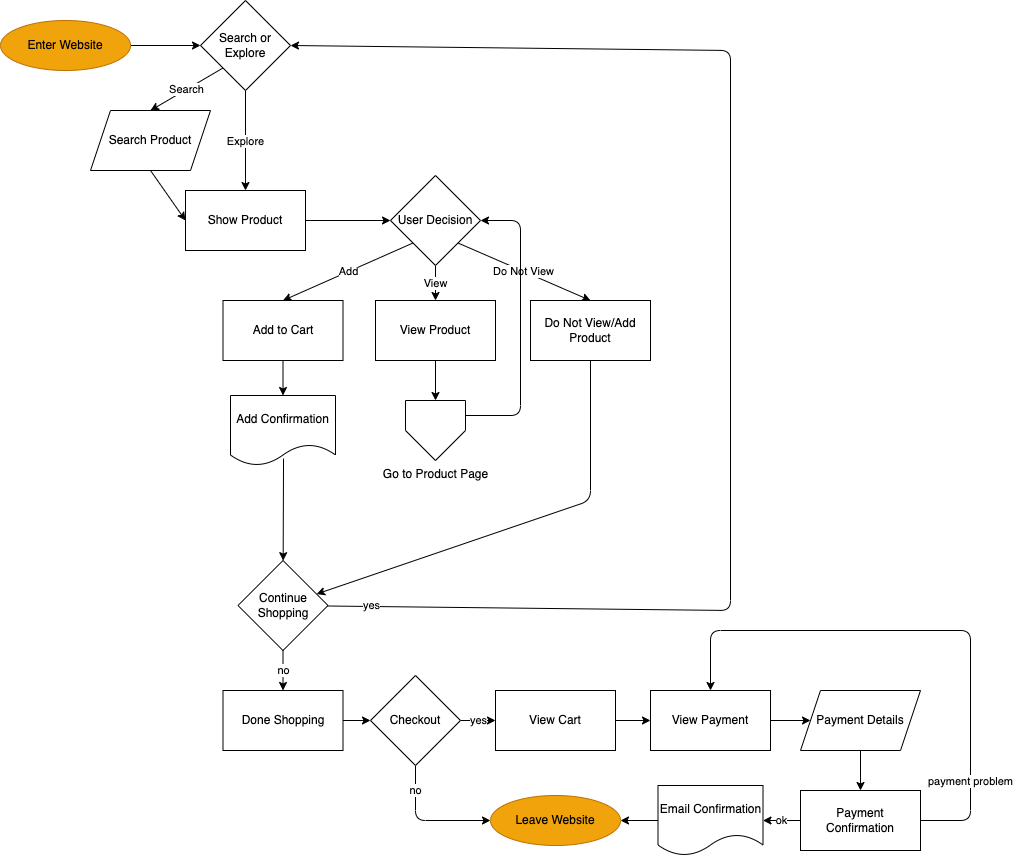

The diagram above was exported from draw.io. Its source (the exported page's mxGraphModel, read from the mxfile embedded in the PNG):
<mxGraphModel dx="1398" dy="828" grid="1" gridSize="10" guides="1" tooltips="1" connect="1" arrows="1" fold="1" page="1" pageScale="1" pageWidth="850" pageHeight="1100" math="0" shadow="0">
  <root>
    <mxCell id="0" />
    <mxCell id="1" parent="0" />
    <mxCell id="17" style="edgeStyle=none;html=1;entryX=0;entryY=0.5;entryDx=0;entryDy=0;" edge="1" parent="1" source="2" target="3">
      <mxGeometry relative="1" as="geometry" />
    </mxCell>
    <mxCell id="2" value="Enter Website" style="ellipse;whiteSpace=wrap;html=1;strokeColor=#BD7000;fillColor=#f0a30a;fontColor=#000000;" parent="1" vertex="1">
      <mxGeometry x="30" y="50" width="130" height="50" as="geometry" />
    </mxCell>
    <mxCell id="18" value="Search" style="edgeStyle=none;html=1;exitX=0;exitY=1;exitDx=0;exitDy=0;entryX=0.5;entryY=0;entryDx=0;entryDy=0;" edge="1" parent="1" source="3" target="4">
      <mxGeometry relative="1" as="geometry" />
    </mxCell>
    <mxCell id="20" value="Explore" style="edgeStyle=none;html=1;entryX=0.5;entryY=0;entryDx=0;entryDy=0;" edge="1" parent="1" source="3" target="5">
      <mxGeometry relative="1" as="geometry" />
    </mxCell>
    <mxCell id="3" value="Search or Explore" style="rhombus;whiteSpace=wrap;html=1;" vertex="1" parent="1">
      <mxGeometry x="230" y="30" width="90" height="90" as="geometry" />
    </mxCell>
    <mxCell id="19" style="edgeStyle=none;html=1;entryX=0;entryY=0.5;entryDx=0;entryDy=0;exitX=0.5;exitY=1;exitDx=0;exitDy=0;" edge="1" parent="1" source="4" target="5">
      <mxGeometry relative="1" as="geometry">
        <mxPoint x="150" y="280" as="targetPoint" />
        <mxPoint x="193" y="200" as="sourcePoint" />
      </mxGeometry>
    </mxCell>
    <mxCell id="4" value="Search Product" style="shape=parallelogram;perimeter=parallelogramPerimeter;whiteSpace=wrap;html=1;fixedSize=1;" vertex="1" parent="1">
      <mxGeometry x="120" y="140" width="120" height="60" as="geometry" />
    </mxCell>
    <mxCell id="21" style="edgeStyle=none;html=1;entryX=0;entryY=0.5;entryDx=0;entryDy=0;" edge="1" parent="1" source="5" target="6">
      <mxGeometry relative="1" as="geometry" />
    </mxCell>
    <mxCell id="5" value="Show Product" style="rounded=0;whiteSpace=wrap;html=1;" vertex="1" parent="1">
      <mxGeometry x="215" y="220" width="120" height="60" as="geometry" />
    </mxCell>
    <mxCell id="22" value="Add" style="edgeStyle=none;html=1;exitX=0;exitY=1;exitDx=0;exitDy=0;entryX=0.5;entryY=0;entryDx=0;entryDy=0;" edge="1" parent="1" source="6" target="8">
      <mxGeometry relative="1" as="geometry" />
    </mxCell>
    <mxCell id="23" value="View" style="edgeStyle=none;html=1;" edge="1" parent="1" source="6" target="10">
      <mxGeometry relative="1" as="geometry" />
    </mxCell>
    <mxCell id="24" value="Do Not View" style="edgeStyle=none;html=1;exitX=1;exitY=1;exitDx=0;exitDy=0;entryX=0.5;entryY=0;entryDx=0;entryDy=0;" edge="1" parent="1" source="6" target="12">
      <mxGeometry relative="1" as="geometry" />
    </mxCell>
    <mxCell id="6" value="User Decision" style="rhombus;whiteSpace=wrap;html=1;" vertex="1" parent="1">
      <mxGeometry x="420" y="205" width="90" height="90" as="geometry" />
    </mxCell>
    <mxCell id="27" value="" style="edgeStyle=none;html=1;exitX=0.505;exitY=0.9;exitDx=0;exitDy=0;exitPerimeter=0;" edge="1" parent="1" source="7" target="13">
      <mxGeometry relative="1" as="geometry" />
    </mxCell>
    <mxCell id="7" value="Add Confirmation" style="shape=document;whiteSpace=wrap;html=1;boundedLbl=1;" vertex="1" parent="1">
      <mxGeometry x="260" y="425" width="105" height="70" as="geometry" />
    </mxCell>
    <mxCell id="26" value="" style="edgeStyle=none;html=1;" edge="1" parent="1" source="8" target="7">
      <mxGeometry relative="1" as="geometry" />
    </mxCell>
    <mxCell id="8" value="Add to Cart" style="rounded=0;whiteSpace=wrap;html=1;" vertex="1" parent="1">
      <mxGeometry x="252.5" y="330" width="120" height="60" as="geometry" />
    </mxCell>
    <mxCell id="28" value="" style="edgeStyle=none;html=1;" edge="1" parent="1" source="10" target="11">
      <mxGeometry relative="1" as="geometry" />
    </mxCell>
    <mxCell id="10" value="View Product" style="rounded=0;whiteSpace=wrap;html=1;" vertex="1" parent="1">
      <mxGeometry x="405" y="330" width="120" height="60" as="geometry" />
    </mxCell>
    <mxCell id="29" style="edgeStyle=none;html=1;exitX=1;exitY=0.25;exitDx=0;exitDy=0;entryX=1;entryY=0.5;entryDx=0;entryDy=0;" edge="1" parent="1" source="11" target="6">
      <mxGeometry relative="1" as="geometry">
        <Array as="points">
          <mxPoint x="550" y="445" />
          <mxPoint x="550" y="250" />
        </Array>
      </mxGeometry>
    </mxCell>
    <mxCell id="11" value="Go to Product Page" style="verticalLabelPosition=bottom;verticalAlign=top;html=1;shape=offPageConnector;rounded=0;size=0.5;" vertex="1" parent="1">
      <mxGeometry x="435" y="430" width="60" height="60" as="geometry" />
    </mxCell>
    <mxCell id="25" style="edgeStyle=none;html=1;" edge="1" parent="1" source="12" target="13">
      <mxGeometry relative="1" as="geometry">
        <Array as="points">
          <mxPoint x="620" y="530" />
        </Array>
      </mxGeometry>
    </mxCell>
    <mxCell id="12" value="Do Not View/Add Product" style="rounded=0;whiteSpace=wrap;html=1;" vertex="1" parent="1">
      <mxGeometry x="560" y="330" width="120" height="60" as="geometry" />
    </mxCell>
    <mxCell id="14" value="yes" style="edgeStyle=none;html=1;entryX=1;entryY=0.5;entryDx=0;entryDy=0;" edge="1" parent="1" source="13" target="3">
      <mxGeometry x="-0.9387" y="1" relative="1" as="geometry">
        <mxPoint x="525" y="260" as="targetPoint" />
        <Array as="points">
          <mxPoint x="760" y="640" />
          <mxPoint x="760" y="80" />
        </Array>
        <mxPoint as="offset" />
      </mxGeometry>
    </mxCell>
    <mxCell id="13" value="Continue Shopping" style="rhombus;whiteSpace=wrap;html=1;" vertex="1" parent="1">
      <mxGeometry x="267.5" y="590" width="90" height="90" as="geometry" />
    </mxCell>
    <mxCell id="31" value="" style="edgeStyle=none;html=1;" edge="1" parent="1" source="15" target="16">
      <mxGeometry relative="1" as="geometry" />
    </mxCell>
    <mxCell id="15" value="Done Shopping" style="rounded=0;whiteSpace=wrap;html=1;" vertex="1" parent="1">
      <mxGeometry x="252.5" y="720" width="120" height="60" as="geometry" />
    </mxCell>
    <mxCell id="36" value="no" style="edgeStyle=none;html=1;exitX=0.5;exitY=1;exitDx=0;exitDy=0;entryX=0;entryY=0.5;entryDx=0;entryDy=0;" edge="1" parent="1" source="16" target="32">
      <mxGeometry x="-0.6154" relative="1" as="geometry">
        <Array as="points">
          <mxPoint x="445" y="850" />
        </Array>
        <mxPoint as="offset" />
      </mxGeometry>
    </mxCell>
    <mxCell id="37" value="yes" style="edgeStyle=none;html=1;" edge="1" parent="1" source="16" target="33">
      <mxGeometry relative="1" as="geometry" />
    </mxCell>
    <mxCell id="16" value="Checkout" style="rhombus;whiteSpace=wrap;html=1;" vertex="1" parent="1">
      <mxGeometry x="400" y="705" width="90" height="90" as="geometry" />
    </mxCell>
    <mxCell id="30" value="no" style="edgeStyle=none;html=1;exitX=0.5;exitY=1;exitDx=0;exitDy=0;entryX=0.5;entryY=0;entryDx=0;entryDy=0;" edge="1" parent="1" source="13" target="15">
      <mxGeometry relative="1" as="geometry" />
    </mxCell>
    <mxCell id="32" value="Leave Website" style="ellipse;whiteSpace=wrap;html=1;strokeColor=#BD7000;fillColor=#f0a30a;fontColor=#000000;" vertex="1" parent="1">
      <mxGeometry x="520" y="825" width="130" height="50" as="geometry" />
    </mxCell>
    <mxCell id="38" value="" style="edgeStyle=none;html=1;" edge="1" parent="1" source="33" target="34">
      <mxGeometry relative="1" as="geometry" />
    </mxCell>
    <mxCell id="33" value="View Cart" style="rounded=0;whiteSpace=wrap;html=1;" vertex="1" parent="1">
      <mxGeometry x="525" y="720" width="120" height="60" as="geometry" />
    </mxCell>
    <mxCell id="41" value="" style="edgeStyle=none;html=1;" edge="1" parent="1" source="34" target="40">
      <mxGeometry relative="1" as="geometry" />
    </mxCell>
    <mxCell id="34" value="View Payment" style="rounded=0;whiteSpace=wrap;html=1;" vertex="1" parent="1">
      <mxGeometry x="680" y="720" width="120" height="60" as="geometry" />
    </mxCell>
    <mxCell id="45" style="edgeStyle=none;html=1;exitX=0.5;exitY=1;exitDx=0;exitDy=0;" edge="1" parent="1" source="40" target="44">
      <mxGeometry relative="1" as="geometry" />
    </mxCell>
    <mxCell id="40" value="Payment Details" style="shape=parallelogram;perimeter=parallelogramPerimeter;whiteSpace=wrap;html=1;fixedSize=1;" vertex="1" parent="1">
      <mxGeometry x="830" y="720" width="120" height="60" as="geometry" />
    </mxCell>
    <mxCell id="47" style="edgeStyle=none;html=1;exitX=0;exitY=0.5;exitDx=0;exitDy=0;entryX=1;entryY=0.5;entryDx=0;entryDy=0;" edge="1" parent="1" source="43" target="32">
      <mxGeometry relative="1" as="geometry" />
    </mxCell>
    <mxCell id="43" value="Email Confirmation" style="shape=document;whiteSpace=wrap;html=1;boundedLbl=1;" vertex="1" parent="1">
      <mxGeometry x="687.5" y="815" width="105" height="70" as="geometry" />
    </mxCell>
    <mxCell id="46" value="ok" style="edgeStyle=none;html=1;exitX=0;exitY=0.5;exitDx=0;exitDy=0;entryX=1;entryY=0.5;entryDx=0;entryDy=0;" edge="1" parent="1" source="44" target="43">
      <mxGeometry relative="1" as="geometry">
        <mxPoint x="800" y="850" as="targetPoint" />
      </mxGeometry>
    </mxCell>
    <mxCell id="48" value="payment problem" style="edgeStyle=none;html=1;exitX=1;exitY=0.5;exitDx=0;exitDy=0;entryX=0.5;entryY=0;entryDx=0;entryDy=0;" edge="1" parent="1" source="44" target="34">
      <mxGeometry x="-0.6786" relative="1" as="geometry">
        <Array as="points">
          <mxPoint x="1000" y="850" />
          <mxPoint x="1000" y="660" />
          <mxPoint x="740" y="660" />
        </Array>
        <mxPoint as="offset" />
      </mxGeometry>
    </mxCell>
    <mxCell id="44" value="Payment Confirmation" style="rounded=0;whiteSpace=wrap;html=1;" vertex="1" parent="1">
      <mxGeometry x="830" y="820" width="120" height="60" as="geometry" />
    </mxCell>
  </root>
</mxGraphModel>